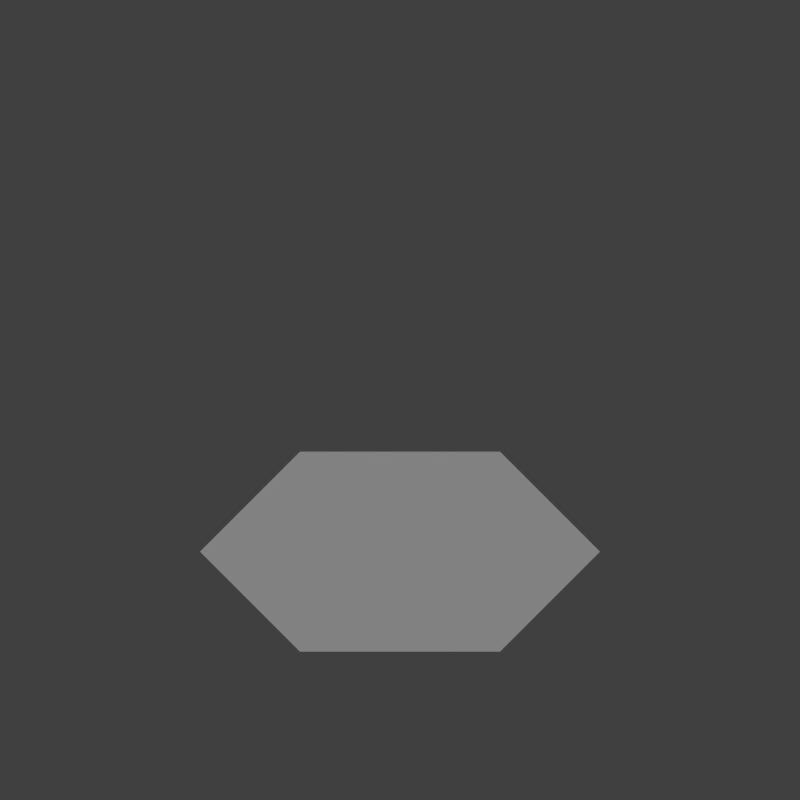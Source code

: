 # Source: base.blend  (saved by Blender 2.76.0; exported with 4.5.12 LTS)
import bpy
from mathutils import Matrix  # noqa: F401  (used for matrix-valued properties, if any)

bpy.ops.wm.read_factory_settings(use_empty=True)
scene = bpy.context.scene
scene.name = 'Scene'

# ---- collections
col_collection_1 = bpy.data.collections.new('Collection 1'); scene.collection.children.link(col_collection_1)

# ---- materials (node trees are filled in below, after node groups)
mat_material = bpy.data.materials.new('Material')
mat_material.alpha_threshold = 0.0
mat_material.use_transparent_shadow = False
mat_material.roughness = 0.5

# ---- material node trees

# ---- world
world_world = bpy.data.worlds.new('World'); scene.world = world_world
world_world.color = (0.05088, 0.05088, 0.05088)
world_world.use_sun_shadow = False
world_world.sun_shadow_jitter_overblur = 0.0
world_world.cycles.sampling_method = 'MANUAL'
world_world.cycles.sample_map_resolution = 256

# ---- cameras
cam_camera = bpy.data.cameras.new('Camera')
cam_camera.type = 'ORTHO'
cam_camera.clip_end = 100.0
cam_camera.lens = 35.0
cam_camera.sensor_width = 32.0
cam_camera.sensor_height = 18.0
cam_camera.ortho_scale = 4.0
cam_camera.dof.focus_distance = 0.0
cam_camera.dof.aperture_fstop = 128.0

# ---- lights
light_sun = bpy.data.lights.new('Sun', 'SUN')
light_sun.transmission_factor = 0.0
light_sun.cutoff_distance = 30.0
light_sun.angle = 0.1993
light_sun.energy = 1.0
light_sun.shadow_buffer_clip_start = 1.001
light_sun.shadow_soft_size = 0.1
light_sun.shadow_cascade_max_distance = 1000.0
light_sun.cycles.use_multiple_importance_sampling = False

# ---- meshes
me_circle_001 = bpy.data.meshes.new('Circle.001')
me_circle_001.from_pydata([(2.554e-08, 8.515e-09, 0.0), (1.0, 5.96e-08, 0.0), (0.5, 0.866, 0.0), (-0.5, 0.866, 0.0), (-1.0, -1.788e-07, 0.0), (-0.5, -0.866, 0.0), (0.5, -0.866, 0.0)], [], [(0, 1, 2), (0, 2, 3), (0, 3, 4), (0, 4, 5), (0, 5, 6), (0, 6, 1)])
me_circle_001.materials.append(mat_material)
me_circle_001.use_remesh_preserve_volume = False
me_circle_001.use_remesh_preserve_attributes = False
me_circle_001.use_mirror_vertex_groups = False
me_circle_001.update()

# ---- objects
ob_base_hexagon = bpy.data.objects.new('Base-Hexagon', me_circle_001)
ob_lamp = bpy.data.objects.new('Lamp', light_sun)
ob_camera = bpy.data.objects.new('Camera', cam_camera)

# ---- transforms, parenting, visibility, modifiers, constraints
ob_base_hexagon.location = (0.0, 0.0, 0.0)
ob_base_hexagon.lineart.crease_threshold = 0.0
ob_lamp.location = (0.0, 0.0, 10.0)
ob_lamp.rotation_euler = (0.7854, 0.0, -0.5236)
ob_lamp.lock_rotations_4d = False
ob_lamp.empty_display_type = 'ARROWS'
ob_lamp.color = (0.0, 0.0, 0.0, 0.0)
ob_lamp.lineart.crease_threshold = 0.0
ob_camera.location = (0.0, -10.0, 8.0)
ob_camera.rotation_euler = (0.9553, 0.0, 0.0)
ob_camera.lock_rotations_4d = False
ob_camera.empty_display_type = 'ARROWS'
ob_camera.color = (0.0, 0.0, 0.0, 0.0)
ob_camera.display_type = 'WIRE'
ob_camera.lineart.crease_threshold = 0.0

# ---- collection membership
col_collection_1.objects.link(ob_base_hexagon)
col_collection_1.objects.link(ob_lamp)
col_collection_1.objects.link(ob_camera)

# ---- scene / render settings (as saved in the file)
scene.camera = ob_camera
scene.frame_start = 1; scene.frame_end = 250; scene.frame_set(1)
scene.render.engine = 'BLENDER_EEVEE_NEXT'
scene.render.resolution_x = 512
scene.render.resolution_y = 512
scene.render.fps = 30
scene.render.dither_intensity = 0.0
scene.render.film_transparent = True
scene.cycles.use_denoising = False
scene.cycles.samples = 10
scene.cycles.sampling_pattern = 'TABULATED_SOBOL'
scene.cycles.light_sampling_threshold = 0.0
scene.cycles.use_adaptive_sampling = False
scene.cycles.use_light_tree = False
scene.cycles.blur_glossy = 0.0
scene.cycles.pixel_filter_type = 'GAUSSIAN'
scene.cycles.sample_clamp_indirect = 0.0
scene.view_settings.view_transform = 'Standard'
bpy.context.view_layer.update()
